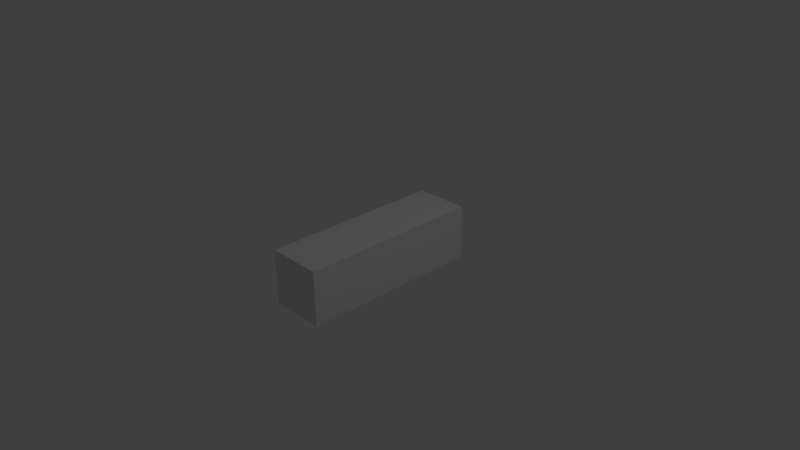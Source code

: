 # Source: spear.blend  (saved by Blender 2.75.0; exported with 4.5.12 LTS)
import bpy
from mathutils import Matrix  # noqa: F401  (used for matrix-valued properties, if any)

bpy.ops.wm.read_factory_settings(use_empty=True)
scene = bpy.context.scene
scene.name = 'Scene'

# ---- collections
col_collection_1 = bpy.data.collections.new('Collection 1'); scene.collection.children.link(col_collection_1)

# ---- world
world_world = bpy.data.worlds.new('World'); scene.world = world_world
world_world.color = (0.05088, 0.05088, 0.05088)
world_world.use_sun_shadow = False
world_world.sun_shadow_jitter_overblur = 0.0
world_world.cycles.sampling_method = 'MANUAL'
world_world.cycles.sample_map_resolution = 256

# ---- cameras
cam_camera = bpy.data.cameras.new('Camera')
cam_camera.clip_end = 100.0
cam_camera.lens = 35.0
cam_camera.sensor_width = 32.0
cam_camera.sensor_height = 18.0
cam_camera.ortho_scale = 7.314
cam_camera.dof.focus_distance = 0.0
cam_camera.dof.aperture_fstop = 128.0

# ---- lights
light_lamp = bpy.data.lights.new('Lamp', 'POINT')
light_lamp.transmission_factor = 0.0
light_lamp.cutoff_distance = 30.0
light_lamp.energy = 100.0
light_lamp.shadow_buffer_clip_start = 1.001
light_lamp.shadow_soft_size = 0.1
light_lamp.shadow_maximum_resolution = 0.006
light_lamp.use_absolute_resolution = True
light_lamp.cycles.use_multiple_importance_sampling = False

# ---- meshes
me_cube_001 = bpy.data.meshes.new('Cube.001')
me_cube_001.from_pydata([(-0.3723, -0.3931, -0.3599), (-0.3723, -0.3931, 0.3901), (-0.3723, 2.107, -0.3599), (-0.3723, 2.107, 0.3901), (0.3777, -0.3931, -0.3599), (0.3777, -0.3931, 0.3901), (0.3777, 2.107, -0.3599), (0.3777, 2.107, 0.3901)], [], [(1, 3, 2, 0), (3, 7, 6, 2), (7, 5, 4, 6), (5, 1, 0, 4), (0, 2, 6, 4), (5, 7, 3, 1)])
_uv = me_cube_001.uv_layers.new(name='UVMap')
_uv.uv.foreach_set('vector', [0.001835, 0.4374, 0.6237, 0.4374, 0.6237, 0.6239, 0.001835, 0.6239, 0.6241, 0.8114, 0.8107, 0.8114, 0.8107, 0.998, 0.6241, 0.998, 0.6237, 0.9978, 0.001835, 0.9978, 0.001835, 0.8112, 0.6237, 0.8112, 0.8107, 0.811, 0.6241, 0.811, 0.6241, 0.6245, 0.8107, 0.6245, 0.001835, 0.6243, 0.6237, 0.6243, 0.6237, 0.8109, 0.001835, 0.8109, 0.001835, 0.2504, 0.6237, 0.2504, 0.6237, 0.437, 0.001835, 0.437])
me_cube_001.use_remesh_preserve_volume = False
me_cube_001.use_remesh_preserve_attributes = False
me_cube_001.use_mirror_vertex_groups = False
me_cube_001.update()

# ---- objects
ob_cube = bpy.data.objects.new('Cube', me_cube_001)
ob_lamp = bpy.data.objects.new('Lamp', light_lamp)
ob_camera = bpy.data.objects.new('Camera', cam_camera)

# ---- transforms, parenting, visibility, modifiers, constraints
ob_cube.location = (-0.002424, -0.8628, -0.004849)
ob_cube.scale = (1.0, 1.0, 1.0)
ob_cube.lineart.crease_threshold = 0.0
ob_lamp.location = (4.076, 1.005, 5.904)
ob_lamp.rotation_euler = (0.6503, 0.05522, 1.866)
ob_lamp.lock_rotations_4d = False
ob_lamp.empty_display_type = 'ARROWS'
ob_lamp.color = (0.0, 0.0, 0.0, 0.0)
ob_lamp.lineart.crease_threshold = 0.0
ob_camera.location = (7.481, -6.508, 5.344)
ob_camera.rotation_euler = (1.109, 0.01082, 0.8149)
ob_camera.lock_rotations_4d = False
ob_camera.empty_display_type = 'ARROWS'
ob_camera.color = (0.0, 0.0, 0.0, 0.0)
ob_camera.display_type = 'WIRE'
ob_camera.lineart.crease_threshold = 0.0

# ---- collection membership
col_collection_1.objects.link(ob_cube)
col_collection_1.objects.link(ob_lamp)
col_collection_1.objects.link(ob_camera)

# ---- scene / render settings (as saved in the file)
scene.camera = ob_camera
scene.frame_start = 1; scene.frame_end = 250; scene.frame_set(1)
scene.render.engine = 'BLENDER_EEVEE_NEXT'
scene.render.resolution_percentage = 50
scene.render.dither_intensity = 0.0
scene.cycles.use_denoising = False
scene.cycles.samples = 10
scene.cycles.sampling_pattern = 'TABULATED_SOBOL'
scene.cycles.light_sampling_threshold = 0.0
scene.cycles.use_adaptive_sampling = False
scene.cycles.use_light_tree = False
scene.cycles.blur_glossy = 0.0
scene.cycles.pixel_filter_type = 'GAUSSIAN'
scene.cycles.sample_clamp_indirect = 0.0
scene.view_settings.view_transform = 'Standard'
bpy.context.view_layer.update()
